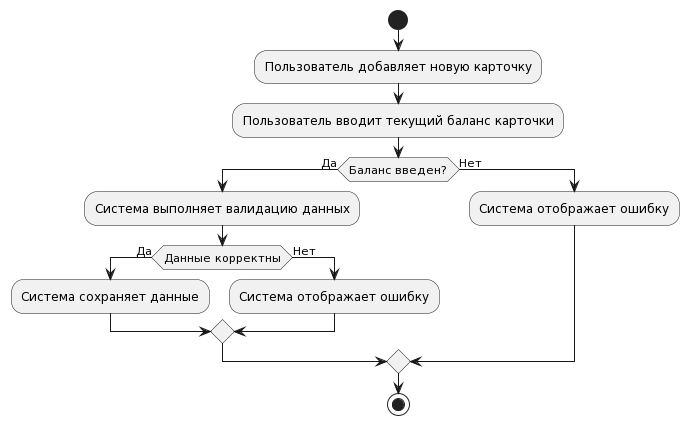

The diagram above was rendered by PlantUML. Its source (embedded in the PNG):
@startuml
start
:Пользователь добавляет новую карточку;
:Пользователь вводит текущий баланс карточки;
if (Баланс введен?) then (Да)
  :Система выполняет валидацию данных;
  if (Данные корректны) then (Да)
    :Система сохраняет данные;
  else (Нет)
    :Система отображает ошибку;
  endif
else (Нет)
  :Система отображает ошибку;
endif
stop
@enduml